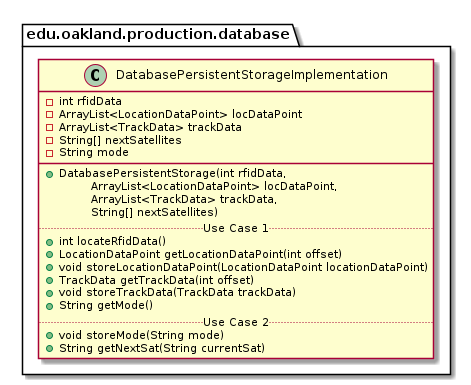

The diagram above was rendered by PlantUML. Its source (embedded in the PNG):
@startuml DatabasePersistentStorageImplementation

package edu.oakland.production.database {
    class DatabasePersistentStorageImplementation {
        - int rfidData
        - ArrayList<LocationDataPoint> locDataPoint
        - ArrayList<TrackData> trackData
        - String[] nextSatellites
        - String mode
        __
        + DatabasePersistentStorage(int rfidData, 
        \tArrayList<LocationDataPoint> locDataPoint, 
        \tArrayList<TrackData> trackData, 
        \tString[] nextSatellites)
        .. Use Case 1 ..
        + int locateRfidData()
        + LocationDataPoint getLocationDataPoint(int offset)
        + void storeLocationDataPoint(LocationDataPoint locationDataPoint)
        + TrackData getTrackData(int offset)
        + void storeTrackData(TrackData trackData)
        + String getMode()
        .. Use Case 2 ..
        + void storeMode(String mode)
        + String getNextSat(String currentSat)
    }
}

@enduml